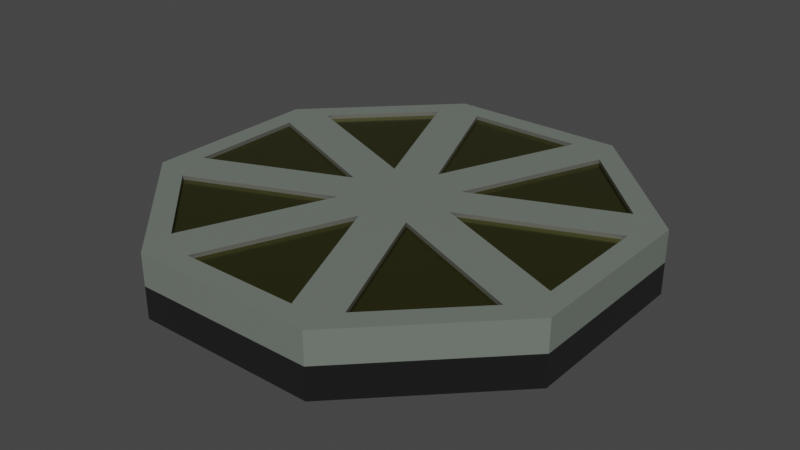 # Source: Item_Spawner.blend  (saved by Blender 2.93.21; exported with 4.5.12 LTS)
import bpy
from mathutils import Matrix  # noqa: F401  (used for matrix-valued properties, if any)

bpy.ops.wm.read_factory_settings(use_empty=True)
scene = bpy.context.scene
scene.name = 'Scene'

# ---- collections
col_item_spawner = bpy.data.collections.new('Item Spawner'); scene.collection.children.link(col_item_spawner)

# ---- materials (node trees are filled in below, after node groups)
mat_material_001 = bpy.data.materials.new('Material.001')
mat_material_001.use_transparent_shadow = False
mat_material_002 = bpy.data.materials.new('Material.002')
mat_material_002.use_transparent_shadow = False
mat_material_003 = bpy.data.materials.new('Material.003')
mat_material_003.use_transparent_shadow = False
mat_material_004 = bpy.data.materials.new('Material.004')
mat_material_004.use_transparent_shadow = False
mat_material_005 = bpy.data.materials.new('Material.005')
mat_material_005.use_transparent_shadow = False
mat_material_006 = bpy.data.materials.new('Material.006')
mat_material_006.use_transparent_shadow = False
mat_material_007 = bpy.data.materials.new('Material.007')
mat_material_007.use_transparent_shadow = False
mat_material_008 = bpy.data.materials.new('Material.008')
mat_material_008.use_transparent_shadow = False

# ---- material node trees
mat_material_001.use_nodes = True; mat_material_001.node_tree.nodes.clear()
_N = mat_material_001.node_tree.nodes; _L = mat_material_001.node_tree.links
n0 = _N.new('ShaderNodeBsdfPrincipled'); n0.name = 'Principled BSDF'; n0.location = (10, 300)
n0.distribution = 'GGX'
n0.subsurface_method = 'BURLEY'
n0.inputs[0].default_value = (0.1626, 0.01612, 0.0, 1.0)
n0.inputs[1].default_value = 0.5064
n0.inputs[2].default_value = 0.109
n0.inputs[3].default_value = 1.45
n0.inputs[13].default_value = 0.1058
n0.inputs[27].default_value = (0.0, 0.0, 0.0, 1.0)
n0.inputs[28].default_value = 1.0
n1 = _N.new('ShaderNodeOutputMaterial'); n1.name = 'Material Output'; n1.location = (300, 300)
_L.new(n0.outputs[0], n1.inputs[0])
n1.is_active_output = True
mat_material_002.use_nodes = True; mat_material_002.node_tree.nodes.clear()
_N = mat_material_002.node_tree.nodes; _L = mat_material_002.node_tree.links
n0 = _N.new('ShaderNodeBsdfPrincipled'); n0.name = 'Principled BSDF'; n0.location = (10, 300)
n0.distribution = 'GGX'
n0.subsurface_method = 'BURLEY'
n0.inputs[0].default_value = (0.09084, 0.09084, 0.09084, 1.0)
n0.inputs[3].default_value = 1.45
n0.inputs[27].default_value = (0.0, 0.0, 0.0, 1.0)
n0.inputs[28].default_value = 1.0
n1 = _N.new('ShaderNodeOutputMaterial'); n1.name = 'Material Output'; n1.location = (300, 300)
_L.new(n0.outputs[0], n1.inputs[0])
n1.is_active_output = True
mat_material_003.use_nodes = True; mat_material_003.node_tree.nodes.clear()
_N = mat_material_003.node_tree.nodes; _L = mat_material_003.node_tree.links
n0 = _N.new('ShaderNodeBsdfPrincipled'); n0.name = 'Principled BSDF'; n0.location = (10, 300)
n0.distribution = 'GGX'
n0.subsurface_method = 'BURLEY'
n0.inputs[0].default_value = (0.2874, 0.2883, 0.0793, 1.0)
n0.inputs[1].default_value = 1.0
n0.inputs[2].default_value = 0.1763
n0.inputs[3].default_value = 1.45
n0.inputs[13].default_value = 0.04808
n0.inputs[27].default_value = (0.0, 0.0, 0.0, 1.0)
n0.inputs[28].default_value = 1.0
n1 = _N.new('ShaderNodeOutputMaterial'); n1.name = 'Material Output'; n1.location = (300, 300)
_L.new(n0.outputs[0], n1.inputs[0])
n1.is_active_output = True
mat_material_004.use_nodes = True; mat_material_004.node_tree.nodes.clear()
_N = mat_material_004.node_tree.nodes; _L = mat_material_004.node_tree.links
n0 = _N.new('ShaderNodeBsdfPrincipled'); n0.name = 'Principled BSDF'; n0.location = (10, 300)
n0.distribution = 'GGX'
n0.subsurface_method = 'BURLEY'
n0.inputs[0].default_value = (0.003096, 0.003096, 0.003096, 1.0)
n0.inputs[2].default_value = 1.0
n0.inputs[3].default_value = 1.45
n0.inputs[27].default_value = (0.0, 0.0, 0.0, 1.0)
n0.inputs[28].default_value = 1.0
n1 = _N.new('ShaderNodeOutputMaterial'); n1.name = 'Material Output'; n1.location = (300, 300)
_L.new(n0.outputs[0], n1.inputs[0])
n1.is_active_output = True
mat_material_005.use_nodes = True; mat_material_005.node_tree.nodes.clear()
_N = mat_material_005.node_tree.nodes; _L = mat_material_005.node_tree.links
n0 = _N.new('ShaderNodeBsdfPrincipled'); n0.name = 'Principled BSDF'; n0.location = (10, 300)
n0.distribution = 'GGX'
n0.subsurface_method = 'BURLEY'
n0.inputs[0].default_value = (0.0, 0.0, 0.0, 1.0)
n0.inputs[3].default_value = 1.45
n0.inputs[27].default_value = (0.0, 0.0, 0.0, 1.0)
n0.inputs[28].default_value = 1.0
n1 = _N.new('ShaderNodeOutputMaterial'); n1.name = 'Material Output'; n1.location = (300, 300)
_L.new(n0.outputs[0], n1.inputs[0])
n1.is_active_output = True
mat_material_006.use_nodes = True; mat_material_006.node_tree.nodes.clear()
_N = mat_material_006.node_tree.nodes; _L = mat_material_006.node_tree.links
n0 = _N.new('ShaderNodeBsdfPrincipled'); n0.name = 'Principled BSDF'; n0.location = (10, 300)
n0.distribution = 'GGX'
n0.subsurface_method = 'BURLEY'
n0.inputs[0].default_value = (0.2939, 0.3397, 0.2926, 1.0)
n0.inputs[1].default_value = 0.4808
n0.inputs[2].default_value = 0.1122
n0.inputs[3].default_value = 1.45
n0.inputs[13].default_value = 0.1891
n0.inputs[27].default_value = (0.0, 0.0, 0.0, 1.0)
n0.inputs[28].default_value = 1.0
n1 = _N.new('ShaderNodeOutputMaterial'); n1.name = 'Material Output'; n1.location = (300, 300)
_L.new(n0.outputs[0], n1.inputs[0])
n1.is_active_output = True
mat_material_007.use_nodes = True; mat_material_007.node_tree.nodes.clear()
_N = mat_material_007.node_tree.nodes; _L = mat_material_007.node_tree.links
n0 = _N.new('ShaderNodeBsdfPrincipled'); n0.name = 'Principled BSDF'; n0.location = (10, 300)
n0.distribution = 'GGX'
n0.subsurface_method = 'BURLEY'
n0.inputs[0].default_value = (0.2738, 0.08815, 0.0009693, 1.0)
n0.inputs[1].default_value = 0.4936
n0.inputs[2].default_value = 0.09295
n0.inputs[3].default_value = 1.45
n0.inputs[13].default_value = 0.1474
n0.inputs[27].default_value = (0.0, 0.0, 0.0, 1.0)
n0.inputs[28].default_value = 1.0
n1 = _N.new('ShaderNodeOutputMaterial'); n1.name = 'Material Output'; n1.location = (300, 300)
_L.new(n0.outputs[0], n1.inputs[0])
n1.is_active_output = True
mat_material_008.use_nodes = True; mat_material_008.node_tree.nodes.clear()
_N = mat_material_008.node_tree.nodes; _L = mat_material_008.node_tree.links
n0 = _N.new('ShaderNodeBsdfPrincipled'); n0.name = 'Principled BSDF'; n0.location = (10, 300)
n0.distribution = 'GGX'
n0.subsurface_method = 'BURLEY'
n0.inputs[0].default_value = (0.2652, 0.2834, 0.2629, 1.0)
n0.inputs[1].default_value = 0.4936
n0.inputs[2].default_value = 0.08333
n0.inputs[3].default_value = 1.45
n0.inputs[27].default_value = (0.0, 0.0, 0.0, 1.0)
n0.inputs[28].default_value = 1.0
n1 = _N.new('ShaderNodeOutputMaterial'); n1.name = 'Material Output'; n1.location = (300, 300)
_L.new(n0.outputs[0], n1.inputs[0])
n1.is_active_output = True

# ---- world
world_world = bpy.data.worlds.new('World'); scene.world = world_world
world_world.use_nodes = True; world_world.node_tree.nodes.clear()
_N = world_world.node_tree.nodes; _L = world_world.node_tree.links
n0 = _N.new('ShaderNodeOutputWorld'); n0.name = 'World Output'; n0.location = (300, 300)
n1 = _N.new('ShaderNodeBackground'); n1.name = 'Background'; n1.location = (10, 300)
n1.inputs[0].default_value = (0.05088, 0.05088, 0.05088, 1.0)
_L.new(n1.outputs[0], n0.inputs[0])
n0.is_active_output = True
world_world.color = (0.05088, 0.05088, 0.05088)
world_world.use_sun_shadow = False
world_world.sun_shadow_jitter_overblur = 0.0

# ---- meshes
me_cone = bpy.data.meshes.new('Cone')
me_cone.from_pydata([(-0.9247, 0.3806, 3.521e-06), (-0.3847, 0.923, 3.521e-06), (-2.211e-08, -8.393e-09, 3.521e-06), (-0.923, -0.3847, 3.521e-06), (-2.211e-08, -8.393e-09, 3.521e-06), (0.9247, -0.3806, 3.521e-06), (0.923, 0.3847, 3.521e-06), (0.3806, 0.9247, 3.521e-06), (7.283e-09, -2.049e-08, 3.521e-06), (0.3847, -0.923, 3.521e-06), (-0.3806, -0.9247, 3.521e-06), (7.283e-09, -2.049e-08, 3.521e-06), (-0.3014, 0.1241, 0.132), (-0.1241, -0.3014, 0.132), (0.3008, 0.1254, 0.132), (0.1241, 0.3014, 0.132), (0.1254, -0.3008, 0.132), (0.3014, -0.1241, 0.132), (-0.3008, -0.1254, 0.132), (-0.1254, 0.3008, 0.132), (0.3847, -0.923, 0.132), (0.9247, -0.3806, 0.132), (-0.3806, -0.9247, 0.132), (0.923, 0.3847, 0.132), (0.3806, 0.9247, 0.132), (-0.9247, 0.3806, 0.132), (-0.923, -0.3847, 0.132), (-0.3847, 0.923, 0.132), (0.05544, -0.133, 0.132), (0.1332, -0.05485, 0.132), (-0.05485, -0.1332, 0.132), (0.133, 0.05544, 0.132), (0.05485, 0.1332, 0.132), (-0.1332, 0.05485, 0.132), (-0.133, -0.05544, 0.132), (-0.05544, 0.133, 0.132), (-1.844e-08, -9.903e-09, 0.104), (0.05485, 0.1332, 0.104), (-0.05485, -0.1332, 0.104), (-0.133, -0.05544, 0.104), (0.133, 0.05544, 0.104), (0.1332, -0.05485, 0.104), (-0.1332, 0.05485, 0.104), (-0.05544, 0.133, 0.104), (0.05544, -0.133, 0.104), (0.3847, -0.923, 0.264), (-0.3806, -0.9247, 0.264), (-7.414e-09, -1.444e-08, 0.2628), (0.000521, -0.2352, 0.2631), (-0.2461, -0.8344, 0.2639), (0.2498, -0.8333, 0.2639), (0.000521, -0.2352, 0.2463), (-0.2461, -0.8344, 0.2471), (0.2498, -0.8333, 0.2471), (0.3847, -0.923, 0.132), (-0.3806, -0.9247, 0.132), (-7.414e-09, -0.2358, 0.2338), (0.9247, -0.3806, 0.264), (0.3847, -0.923, 0.264), (4.97e-09, -1.546e-08, 0.2628), (0.1667, -0.1659, 0.2631), (0.416, -0.7641, 0.2639), (0.7659, -0.4126, 0.2639), (0.1667, -0.1659, 0.2463), (0.416, -0.7641, 0.2471), (0.7659, -0.4126, 0.2471), (0.9247, -0.3806, 0.132), (0.3847, -0.923, 0.132), (0.1668, -0.1668, 0.2338), (0.923, 0.3847, 0.264), (0.9247, -0.3806, 0.264), (1.444e-08, -7.414e-09, 0.2628), (0.2352, 0.000521, 0.2631), (0.8344, -0.2461, 0.2639), (0.8333, 0.2498, 0.2639), (0.2352, 0.000521, 0.2463), (0.8344, -0.2461, 0.2471), (0.8333, 0.2498, 0.2471), (0.923, 0.3847, 0.132), (0.9247, -0.3806, 0.132), (0.2358, 2.894e-09, 0.2338), (0.3806, 0.9247, 0.264), (0.923, 0.3847, 0.264), (1.546e-08, 4.97e-09, 0.2628), (0.1659, 0.1667, 0.2631), (0.7641, 0.416, 0.2639), (0.4126, 0.7659, 0.2639), (0.1659, 0.1667, 0.2463), (0.7641, 0.416, 0.2471), (0.4126, 0.7659, 0.2471), (0.3806, 0.9247, 0.132), (0.923, 0.3847, 0.132), (0.1668, 0.1668, 0.2338), (-0.3847, 0.923, 0.264), (0.3806, 0.9247, 0.264), (7.414e-09, 1.444e-08, 0.2628), (-0.000521, 0.2352, 0.2631), (0.2461, 0.8344, 0.2639), (-0.2498, 0.8333, 0.2639), (-0.000521, 0.2352, 0.2463), (0.2461, 0.8344, 0.2471), (-0.2498, 0.8333, 0.2471), (-0.3847, 0.923, 0.132), (0.3806, 0.9247, 0.132), (-1.32e-08, 0.2358, 0.2338), (-0.9247, 0.3806, 0.264), (-0.3847, 0.923, 0.264), (-4.97e-09, 1.546e-08, 0.2628), (-0.1667, 0.1659, 0.2631), (-0.416, 0.7641, 0.2639), (-0.7659, 0.4126, 0.2639), (-0.1667, 0.1659, 0.2463), (-0.416, 0.7641, 0.2471), (-0.7659, 0.4126, 0.2471), (-0.9247, 0.3806, 0.132), (-0.3847, 0.923, 0.132), (-0.1668, 0.1668, 0.2338), (-0.923, -0.3847, 0.264), (-0.9247, 0.3806, 0.264), (-1.444e-08, 7.414e-09, 0.2628), (-0.2352, -0.0005211, 0.2631), (-0.8344, 0.2461, 0.2639), (-0.8333, -0.2498, 0.2639), (-0.2352, -0.0005211, 0.2463), (-0.8344, 0.2461, 0.2471), (-0.8333, -0.2498, 0.2471), (-0.923, -0.3847, 0.132), (-0.9247, 0.3806, 0.132), (-0.2358, -1.078e-07, 0.2338), (-0.3806, -0.9247, 0.264), (-0.923, -0.3847, 0.264), (-1.546e-08, -4.97e-09, 0.2628), (-0.1659, -0.1667, 0.2631), (-0.7641, -0.416, 0.2639), (-0.4126, -0.7659, 0.2639), (-0.1659, -0.1667, 0.2463), (-0.7641, -0.416, 0.2471), (-0.4126, -0.7659, 0.2471), (-0.3806, -0.9247, 0.132), (-0.923, -0.3847, 0.132), (-0.1668, -0.1668, 0.2338)], [], [(27, 24, 7, 1), (25, 27, 1, 0), (2, 0, 1), (7, 2, 1), (26, 3, 10, 22), (25, 0, 3, 26), (4, 3, 0), (10, 3, 4), (23, 6, 7, 24), (21, 5, 6, 23), (8, 6, 5), (7, 6, 8), (20, 22, 10, 9), (21, 20, 9, 5), (11, 5, 9), (10, 11, 9), (28, 44, 38, 30), (32, 37, 40, 31), (30, 38, 39, 34), (35, 43, 37, 32), (29, 41, 44, 28), (31, 40, 41, 29), (34, 39, 42, 33), (33, 42, 43, 35), (16, 20, 21, 17), (13, 22, 20, 16), (17, 21, 23, 14), (14, 23, 24, 15), (12, 25, 26, 18), (18, 26, 22, 13), (19, 27, 25, 12), (15, 24, 27, 19), (28, 16, 17, 29), (30, 13, 16, 28), (29, 17, 14, 31), (31, 14, 15, 32), (33, 12, 18, 34), (34, 18, 13, 30), (35, 19, 12, 33), (32, 15, 19, 35), (43, 36, 37), (40, 37, 36), (38, 36, 39), (41, 40, 36), (44, 36, 38), (39, 36, 42), (42, 36, 43), (41, 36, 44), (48, 49, 52, 51), (49, 48, 47, 46), (48, 50, 45, 47), (50, 49, 46, 45), (52, 53, 51), (49, 50, 53, 52), (50, 48, 51, 53), (45, 54, 56), (46, 47, 56), (45, 46, 55, 54), (55, 56, 54), (55, 46, 56), (47, 45, 56), (60, 61, 64, 63), (61, 60, 59, 58), (60, 62, 57, 59), (62, 61, 58, 57), (64, 65, 63), (61, 62, 65, 64), (62, 60, 63, 65), (57, 66, 68), (58, 59, 68), (57, 58, 67, 66), (67, 68, 66), (67, 58, 68), (59, 57, 68), (72, 73, 76, 75), (73, 72, 71, 70), (72, 74, 69, 71), (74, 73, 70, 69), (76, 77, 75), (73, 74, 77, 76), (74, 72, 75, 77), (69, 78, 80), (70, 71, 80), (69, 70, 79, 78), (79, 80, 78), (79, 70, 80), (71, 69, 80), (84, 85, 88, 87), (85, 84, 83, 82), (84, 86, 81, 83), (86, 85, 82, 81), (88, 89, 87), (85, 86, 89, 88), (86, 84, 87, 89), (81, 90, 92), (82, 83, 92), (81, 82, 91, 90), (91, 92, 90), (91, 82, 92), (83, 81, 92), (96, 97, 100, 99), (97, 96, 95, 94), (96, 98, 93, 95), (98, 97, 94, 93), (100, 101, 99), (97, 98, 101, 100), (98, 96, 99, 101), (93, 102, 104), (94, 95, 104), (93, 94, 103, 102), (103, 104, 102), (103, 94, 104), (95, 93, 104), (108, 109, 112, 111), (109, 108, 107, 106), (108, 110, 105, 107), (110, 109, 106, 105), (112, 113, 111), (109, 110, 113, 112), (110, 108, 111, 113), (105, 114, 116), (106, 107, 116), (105, 106, 115, 114), (115, 116, 114), (115, 106, 116), (107, 105, 116), (120, 121, 124, 123), (121, 120, 119, 118), (120, 122, 117, 119), (122, 121, 118, 117), (124, 125, 123), (121, 122, 125, 124), (122, 120, 123, 125), (117, 126, 128), (118, 119, 128), (117, 118, 127, 126), (127, 128, 126), (127, 118, 128), (119, 117, 128), (132, 133, 136, 135), (133, 132, 131, 130), (132, 134, 129, 131), (134, 133, 130, 129), (136, 137, 135), (133, 134, 137, 136), (134, 132, 135, 137), (129, 138, 140), (130, 131, 140), (129, 130, 139, 138), (139, 140, 138), (139, 130, 140), (131, 129, 140)])
me_cone.polygons.foreach_set('material_index', [3, 3, 1, 1, 3, 3, 1, 1, 3, 3, 1, 1, 3, 3, 1, 1, 3, 3, 3, 3, 3, 3, 3, 3, 6, 0, 0, 6, 0, 6, 6, 0, 7, 7, 7, 7, 7, 7, 7, 7, 4, 4, 4, 4, 4, 4, 4, 4, 1, 5, 5, 5, 2, 1, 1, 4, 4, 5, 0, 4, 4, 1, 5, 5, 5, 2, 1, 1, 4, 4, 5, 6, 4, 4, 1, 5, 5, 5, 2, 1, 1, 4, 4, 5, 0, 4, 4, 1, 5, 5, 5, 2, 1, 1, 4, 4, 5, 6, 4, 4, 1, 5, 5, 5, 2, 1, 1, 4, 4, 5, 0, 4, 4, 1, 5, 5, 5, 2, 1, 1, 4, 4, 5, 6, 4, 4, 1, 5, 5, 5, 2, 1, 1, 4, 4, 5, 0, 4, 4, 1, 5, 5, 5, 2, 1, 1, 4, 4, 5, 6, 4, 4])
_uv = me_cone.uv_layers.new(name='UVMap')
_uv.uv.foreach_set('vector', [0.08029, 0.08029, 0.01, 0.25, 0.01, 0.25, 0.08029, 0.08029, 0.25, 0.01, 0.08029, 0.08029, 0.08029, 0.08029, 0.25, 0.01, 0.75, 0.25, 0.75, 0.01, 0.5803, 0.08029, 0.51, 0.25, 0.75, 0.25, 0.5803, 0.08029, 0.08029, 0.08029, 0.08029, 0.08029, 0.01, 0.25, 0.01, 0.25, 0.25, 0.01, 0.25, 0.01, 0.08029, 0.08029, 0.08029, 0.08029, 0.75, 0.25, 0.5803, 0.08029, 0.75, 0.01, 0.51, 0.25, 0.5803, 0.08029, 0.75, 0.25, 0.08029, 0.08029, 0.08029, 0.08029, 0.01, 0.25, 0.01, 0.25, 0.25, 0.01, 0.25, 0.01, 0.08029, 0.08029, 0.08029, 0.08029, 0.75, 0.25, 0.5803, 0.08029, 0.75, 0.01, 0.51, 0.25, 0.5803, 0.08029, 0.75, 0.25, 0.08029, 0.08029, 0.01, 0.25, 0.01, 0.25, 0.08029, 0.08029, 0.25, 0.01, 0.08029, 0.08029, 0.08029, 0.08029, 0.25, 0.01, 0.75, 0.25, 0.75, 0.01, 0.5803, 0.08029, 0.51, 0.25, 0.75, 0.25, 0.5803, 0.08029, 0.0, 0.0, 0.0, 0.0, 0.0, 0.0, 0.0, 0.0, 0.0, 0.0, 0.0, 0.0, 0.0, 0.0, 0.0, 0.0, 0.0, 0.0, 0.0, 0.0, 0.0, 0.0, 0.0, 0.0, 0.0, 0.0, 0.0, 0.0, 0.0, 0.0, 0.0, 0.0, 0.0, 0.0, 0.0, 0.0, 0.0, 0.0, 0.0, 0.0, 0.0, 0.0, 0.0, 0.0, 0.0, 0.0, 0.0, 0.0, 0.0, 0.0, 0.0, 0.0, 0.0, 0.0, 0.0, 0.0, 0.0, 0.0, 0.0, 0.0, 0.0, 0.0, 0.0, 0.0, 0.0, 0.0, 0.0, 0.0, 0.0, 0.0, 0.0, 0.0, 0.0, 0.0, 0.0, 0.0, 0.0, 0.0, 0.0, 0.0, 0.0, 0.0, 0.0, 0.0, 0.0, 0.0, 0.0, 0.0, 0.0, 0.0, 0.0, 0.0, 0.0, 0.0, 0.0, 0.0, 0.0, 0.0, 0.0, 0.0, 0.0, 0.0, 0.0, 0.0, 0.0, 0.0, 0.0, 0.0, 0.0, 0.0, 0.0, 0.0, 0.0, 0.0, 0.0, 0.0, 0.0, 0.0, 0.0, 0.0, 0.0, 0.0, 0.0, 0.0, 0.0, 0.0, 0.0, 0.0, 0.0, 0.0, 0.0, 0.0, 0.0, 0.0, 0.0, 0.0, 0.0, 0.0, 0.0, 0.0, 0.0, 0.0, 0.0, 0.0, 0.0, 0.0, 0.0, 0.0, 0.0, 0.0, 0.0, 0.0, 0.0, 0.0, 0.0, 0.0, 0.0, 0.0, 0.0, 0.0, 0.0, 0.0, 0.0, 0.0, 0.0, 0.0, 0.0, 0.0, 0.0, 0.0, 0.0, 0.0, 0.0, 0.0, 0.0, 0.0, 0.0, 0.0, 0.0, 0.0, 0.0, 0.0, 0.0, 0.0, 0.0, 0.0, 0.0, 0.0, 0.0, 0.0, 0.0, 0.0, 0.0, 0.0, 0.0, 0.0, 0.0, 0.0, 0.0, 0.0, 0.0, 0.0, 0.0, 0.0, 0.0, 0.0, 0.0, 0.0, 0.0, 0.0, 0.0, 0.0, 0.0, 0.0, 0.0, 0.0, 0.0, 0.0, 0.0, 0.0, 0.0, 0.0, 0.0, 0.0, 0.0, 0.0, 0.0, 0.0, 0.0, 0.0, 0.0, 0.0, 0.0, 0.0, 0.0, 0.0, 0.0, 0.0, 0.0, 0.0, 0.01895, 0.2284, 0.01895, 0.2284, 0.01895, 0.2284, 0.01895, 0.2284, 0.01895, 0.2284, 0.01895, 0.2284, 0.01, 0.25, 0.01, 0.25, 0.01895, 0.2284, 0.0645, 0.1184, 0.08029, 0.08029, 0.01, 0.25, 0.0645, 0.1184, 0.01895, 0.2284, 0.01, 0.25, 0.08029, 0.08029, 0.01895, 0.2284, 0.0645, 0.1184, 0.01895, 0.2284, 0.01895, 0.2284, 0.0645, 0.1184, 0.0645, 0.1184, 0.01895, 0.2284, 0.0645, 0.1184, 0.01895, 0.2284, 0.01895, 0.2284, 0.0645, 0.1184, 0.08029, 0.08029, 0.08029, 0.08029, 0.01, 0.25, 0.01, 0.25, 0.01, 0.25, 0.01, 0.25, 0.08029, 0.08029, 0.01, 0.25, 0.01, 0.25, 0.08029, 0.08029, 0.01, 0.25, 0.01, 0.25, 0.08029, 0.08029, 0.01, 0.25, 0.01, 0.25, 0.01, 0.25, 0.01, 0.25, 0.08029, 0.08029, 0.01, 0.25, 0.01895, 0.2284, 0.01895, 0.2284, 0.01895, 0.2284, 0.01895, 0.2284, 0.01895, 0.2284, 0.01895, 0.2284, 0.01, 0.25, 0.01, 0.25, 0.01895, 0.2284, 0.0645, 0.1184, 0.08029, 0.08029, 0.01, 0.25, 0.0645, 0.1184, 0.01895, 0.2284, 0.01, 0.25, 0.08029, 0.08029, 0.01895, 0.2284, 0.0645, 0.1184, 0.01895, 0.2284, 0.01895, 0.2284, 0.0645, 0.1184, 0.0645, 0.1184, 0.01895, 0.2284, 0.0645, 0.1184, 0.01895, 0.2284, 0.01895, 0.2284, 0.0645, 0.1184, 0.08029, 0.08029, 0.08029, 0.08029, 0.01, 0.25, 0.01, 0.25, 0.01, 0.25, 0.01, 0.25, 0.08029, 0.08029, 0.01, 0.25, 0.01, 0.25, 0.08029, 0.08029, 0.01, 0.25, 0.01, 0.25, 0.08029, 0.08029, 0.01, 0.25, 0.01, 0.25, 0.01, 0.25, 0.01, 0.25, 0.08029, 0.08029, 0.01, 0.25, 0.01895, 0.2284, 0.01895, 0.2284, 0.01895, 0.2284, 0.01895, 0.2284, 0.01895, 0.2284, 0.01895, 0.2284, 0.01, 0.25, 0.01, 0.25, 0.01895, 0.2284, 0.0645, 0.1184, 0.08029, 0.08029, 0.01, 0.25, 0.0645, 0.1184, 0.01895, 0.2284, 0.01, 0.25, 0.08029, 0.08029, 0.01895, 0.2284, 0.0645, 0.1184, 0.01895, 0.2284, 0.01895, 0.2284, 0.0645, 0.1184, 0.0645, 0.1184, 0.01895, 0.2284, 0.0645, 0.1184, 0.01895, 0.2284, 0.01895, 0.2284, 0.0645, 0.1184, 0.08029, 0.08029, 0.08029, 0.08029, 0.01, 0.25, 0.01, 0.25, 0.01, 0.25, 0.01, 0.25, 0.08029, 0.08029, 0.01, 0.25, 0.01, 0.25, 0.08029, 0.08029, 0.01, 0.25, 0.01, 0.25, 0.08029, 0.08029, 0.01, 0.25, 0.01, 0.25, 0.01, 0.25, 0.01, 0.25, 0.08029, 0.08029, 0.01, 0.25, 0.01895, 0.2284, 0.01895, 0.2284, 0.01895, 0.2284, 0.01895, 0.2284, 0.01895, 0.2284, 0.01895, 0.2284, 0.01, 0.25, 0.01, 0.25, 0.01895, 0.2284, 0.0645, 0.1184, 0.08029, 0.08029, 0.01, 0.25, 0.0645, 0.1184, 0.01895, 0.2284, 0.01, 0.25, 0.08029, 0.08029, 0.01895, 0.2284, 0.0645, 0.1184, 0.01895, 0.2284, 0.01895, 0.2284, 0.0645, 0.1184, 0.0645, 0.1184, 0.01895, 0.2284, 0.0645, 0.1184, 0.01895, 0.2284, 0.01895, 0.2284, 0.0645, 0.1184, 0.08029, 0.08029, 0.08029, 0.08029, 0.01, 0.25, 0.01, 0.25, 0.01, 0.25, 0.01, 0.25, 0.08029, 0.08029, 0.01, 0.25, 0.01, 0.25, 0.08029, 0.08029, 0.01, 0.25, 0.01, 0.25, 0.08029, 0.08029, 0.01, 0.25, 0.01, 0.25, 0.01, 0.25, 0.01, 0.25, 0.08029, 0.08029, 0.01, 0.25, 0.01895, 0.2284, 0.01895, 0.2284, 0.01895, 0.2284, 0.01895, 0.2284, 0.01895, 0.2284, 0.01895, 0.2284, 0.01, 0.25, 0.01, 0.25, 0.01895, 0.2284, 0.0645, 0.1184, 0.08029, 0.08029, 0.01, 0.25, 0.0645, 0.1184, 0.01895, 0.2284, 0.01, 0.25, 0.08029, 0.08029, 0.01895, 0.2284, 0.0645, 0.1184, 0.01895, 0.2284, 0.01895, 0.2284, 0.0645, 0.1184, 0.0645, 0.1184, 0.01895, 0.2284, 0.0645, 0.1184, 0.01895, 0.2284, 0.01895, 0.2284, 0.0645, 0.1184, 0.08029, 0.08029, 0.08029, 0.08029, 0.01, 0.25, 0.01, 0.25, 0.01, 0.25, 0.01, 0.25, 0.08029, 0.08029, 0.01, 0.25, 0.01, 0.25, 0.08029, 0.08029, 0.01, 0.25, 0.01, 0.25, 0.08029, 0.08029, 0.01, 0.25, 0.01, 0.25, 0.01, 0.25, 0.01, 0.25, 0.08029, 0.08029, 0.01, 0.25, 0.01895, 0.2284, 0.01895, 0.2284, 0.01895, 0.2284, 0.01895, 0.2284, 0.01895, 0.2284, 0.01895, 0.2284, 0.01, 0.25, 0.01, 0.25, 0.01895, 0.2284, 0.0645, 0.1184, 0.08029, 0.08029, 0.01, 0.25, 0.0645, 0.1184, 0.01895, 0.2284, 0.01, 0.25, 0.08029, 0.08029, 0.01895, 0.2284, 0.0645, 0.1184, 0.01895, 0.2284, 0.01895, 0.2284, 0.0645, 0.1184, 0.0645, 0.1184, 0.01895, 0.2284, 0.0645, 0.1184, 0.01895, 0.2284, 0.01895, 0.2284, 0.0645, 0.1184, 0.08029, 0.08029, 0.08029, 0.08029, 0.01, 0.25, 0.01, 0.25, 0.01, 0.25, 0.01, 0.25, 0.08029, 0.08029, 0.01, 0.25, 0.01, 0.25, 0.08029, 0.08029, 0.01, 0.25, 0.01, 0.25, 0.08029, 0.08029, 0.01, 0.25, 0.01, 0.25, 0.01, 0.25, 0.01, 0.25, 0.08029, 0.08029, 0.01, 0.25, 0.01895, 0.2284, 0.01895, 0.2284, 0.01895, 0.2284, 0.01895, 0.2284, 0.01895, 0.2284, 0.01895, 0.2284, 0.01, 0.25, 0.01, 0.25, 0.01895, 0.2284, 0.0645, 0.1184, 0.08029, 0.08029, 0.01, 0.25, 0.0645, 0.1184, 0.01895, 0.2284, 0.01, 0.25, 0.08029, 0.08029, 0.01895, 0.2284, 0.0645, 0.1184, 0.01895, 0.2284, 0.01895, 0.2284, 0.0645, 0.1184, 0.0645, 0.1184, 0.01895, 0.2284, 0.0645, 0.1184, 0.01895, 0.2284, 0.01895, 0.2284, 0.0645, 0.1184, 0.08029, 0.08029, 0.08029, 0.08029, 0.01, 0.25, 0.01, 0.25, 0.01, 0.25, 0.01, 0.25, 0.08029, 0.08029, 0.01, 0.25, 0.01, 0.25, 0.08029, 0.08029, 0.01, 0.25, 0.01, 0.25, 0.08029, 0.08029, 0.01, 0.25, 0.01, 0.25, 0.01, 0.25, 0.01, 0.25, 0.08029, 0.08029, 0.01, 0.25, 0.01895, 0.2284, 0.01895, 0.2284, 0.01895, 0.2284, 0.01895, 0.2284, 0.01895, 0.2284, 0.01895, 0.2284, 0.01, 0.25, 0.01, 0.25, 0.01895, 0.2284, 0.0645, 0.1184, 0.08029, 0.08029, 0.01, 0.25, 0.0645, 0.1184, 0.01895, 0.2284, 0.01, 0.25, 0.08029, 0.08029, 0.01895, 0.2284, 0.0645, 0.1184, 0.01895, 0.2284, 0.01895, 0.2284, 0.0645, 0.1184, 0.0645, 0.1184, 0.01895, 0.2284, 0.0645, 0.1184, 0.01895, 0.2284, 0.01895, 0.2284, 0.0645, 0.1184, 0.08029, 0.08029, 0.08029, 0.08029, 0.01, 0.25, 0.01, 0.25, 0.01, 0.25, 0.01, 0.25, 0.08029, 0.08029, 0.01, 0.25, 0.01, 0.25, 0.08029, 0.08029, 0.01, 0.25, 0.01, 0.25, 0.08029, 0.08029, 0.01, 0.25, 0.01, 0.25, 0.01, 0.25, 0.01, 0.25, 0.08029, 0.08029, 0.01, 0.25])
me_cone.materials.append(mat_material_001)
me_cone.materials.append(mat_material_002)
me_cone.materials.append(mat_material_003)
me_cone.materials.append(mat_material_004)
me_cone.materials.append(mat_material_005)
me_cone.materials.append(mat_material_006)
me_cone.materials.append(mat_material_007)
me_cone.materials.append(mat_material_008)
me_cone.use_remesh_fix_poles = True
me_cone.use_remesh_preserve_attributes = False
me_cone.use_mirror_vertex_groups = False
me_cone.update()
arm_armature = bpy.data.armatures.new('Armature.')  # bones are not reproduced

# ---- objects
ob_cone = bpy.data.objects.new('Cone', me_cone)
ob_armature = bpy.data.objects.new('Armature', arm_armature)

# ---- transforms, parenting, visibility, modifiers, constraints
ob_cone.parent = ob_armature
ob_cone.location = (-1.419e-08, 7.635e-09, 0.0003844)
ob_cone.lineart.crease_threshold = 0.0
_vg = ob_cone.vertex_groups.new(name='opening.008')
for _i, _w in zip([117, 118, 121, 122, 124, 125, 127, 128, 129, 130, 131, 132, 133, 134, 135, 136, 137, 138, 139, 140], [0.0, 0.0, 0.0, 0.0, 0.0, 0.0, 0.0, 0.0, 1.0, 1.0, 1.0, 1.0, 1.0, 1.0, 1.0, 1.0, 1.0, 1.0, 1.0, 1.0]): _vg.add([_i], _w, 'REPLACE')
_vg = ob_cone.vertex_groups.new(name='opening.001')
for _i, _w in zip([45, 46, 47, 48, 49, 50, 51, 52, 53, 54, 55, 56, 57, 58, 61, 62, 64, 65, 67, 68, 129, 130, 133, 134, 136, 137, 139, 140], [1.0, 1.0, 1.0, 1.0, 1.0, 1.0, 1.0, 1.0, 1.0, 1.0, 1.0, 1.0, 0.0, 0.0, 0.0, 0.0, 0.0, 0.0, 0.0, 0.0, 0.0, 0.0, 0.0, 0.0, 0.0, 0.0, 0.0, 0.0]): _vg.add([_i], _w, 'REPLACE')
_vg = ob_cone.vertex_groups.new(name='opening.002')
for _i, _w in zip([57, 58, 59, 60, 61, 62, 63, 64, 65, 66, 67, 68, 69, 70, 73, 74, 76, 77, 79, 80], [1.0, 1.0, 1.0, 1.0, 1.0, 1.0, 1.0, 1.0, 1.0, 1.0, 1.0, 1.0, 0.0, 0.0, 0.0, 0.0, 0.0, 0.0, 0.0, 0.0]): _vg.add([_i], _w, 'REPLACE')
_vg = ob_cone.vertex_groups.new(name='opening.003')
for _i, _w in zip([57, 58, 61, 62, 64, 65, 67, 68, 69, 70, 71, 72, 73, 74, 75, 76, 77, 78, 79, 80, 81, 82, 84, 85, 86, 88, 89, 91, 92], [0.0, 0.0, 0.0, 0.0, 0.0, 0.0, 0.0, 0.0, 1.0, 1.0, 1.0, 1.0, 1.0, 1.0, 1.0, 1.0, 1.0, 1.0, 1.0, 1.0, 0.0, 0.0, 0.0, 0.0, 0.0, 0.0, 0.0, 0.0, 0.0]): _vg.add([_i], _w, 'REPLACE')
_vg = ob_cone.vertex_groups.new(name='opening.004')
for _i, _w in zip([69, 70, 73, 74, 76, 77, 79, 80, 81, 82, 83, 84, 85, 86, 87, 88, 89, 90, 91, 92, 93, 94, 97, 98, 100, 101, 103, 104], [0.0, 0.0, 0.0, 0.0, 0.0, 0.0, 0.0, 0.0, 1.0, 1.0, 1.0, 1.0, 1.0, 1.0, 1.0, 1.0, 1.0, 1.0, 1.0, 1.0, 0.0, 0.0, 0.0, 0.0, 0.0, 0.0, 0.0, 0.0]): _vg.add([_i], _w, 'REPLACE')
_vg = ob_cone.vertex_groups.new(name='opening.005')
for _i, _w in zip([81, 82, 85, 86, 88, 89, 91, 92, 93, 94, 95, 96, 97, 98, 99, 100, 101, 102, 103, 104, 105, 106, 108, 109, 110, 112, 113, 115, 116], [0.0, 0.0, 0.0, 0.0, 0.0, 0.0, 0.0, 0.0, 1.0, 1.0, 1.0, 1.0, 1.0, 1.0, 1.0, 1.0, 1.0, 1.0, 1.0, 1.0, 0.0, 0.0, 0.0, 0.0, 0.0, 0.0, 0.0, 0.0, 0.0]): _vg.add([_i], _w, 'REPLACE')
_vg = ob_cone.vertex_groups.new(name='opening.006')
for _i, _w in zip([93, 94, 97, 98, 100, 101, 103, 104, 105, 106, 107, 108, 109, 110, 111, 112, 113, 114, 115, 116, 117, 118, 121, 122, 124, 125, 127, 128], [0.0, 0.0, 0.0, 0.0, 0.0, 0.0, 0.0, 0.0, 1.0, 1.0, 1.0, 1.0, 1.0, 1.0, 1.0, 1.0, 1.0, 1.0, 1.0, 1.0, 0.0, 0.0, 0.0, 0.0, 0.0, 0.0, 0.0, 0.0]): _vg.add([_i], _w, 'REPLACE')
_vg = ob_cone.vertex_groups.new(name='opening.007')
for _i, _w in zip([105, 106, 109, 110, 112, 113, 115, 116, 117, 118, 119, 120, 121, 122, 123, 124, 125, 126, 127, 128, 129, 130, 132, 133, 134, 136, 137, 139, 140], [0.0, 0.0, 0.0, 0.0, 0.0, 0.0, 0.0, 0.0, 1.0, 1.0, 1.0, 1.0, 1.0, 1.0, 1.0, 1.0, 1.0, 1.0, 1.0, 1.0, 0.0, 0.0, 0.0, 0.0, 0.0, 0.0, 0.0, 0.0, 0.0]): _vg.add([_i], _w, 'REPLACE')
_vg = ob_cone.vertex_groups.new(name='Platform')
for _i, _w in zip([12, 13, 14, 15, 16, 17, 18, 19, 28, 29, 30, 31, 32, 33, 34, 35, 36, 37, 38, 39, 40, 41, 42, 43, 44, 59, 60, 63, 68, 71, 72, 75, 80, 83, 84, 86, 87, 89, 92, 95, 96, 99, 104, 107, 108, 110, 111, 113, 116, 119, 120, 123, 128, 131, 132, 134, 135, 137, 140], [1.0, 1.0, 1.0, 1.0, 1.0, 1.0, 1.0, 1.0, 1.0, 1.0, 1.0, 1.0, 1.0, 1.0, 1.0, 1.0, 1.0, 1.0, 1.0, 1.0, 1.0, 1.0, 1.0, 1.0, 1.0, 0.0, 0.0, 0.0, 0.0, 0.0, 0.0, 0.0, 0.0, 0.0, 0.0, 0.0, 0.0, 0.0, 0.0, 0.0, 0.0, 0.0, 0.0, 0.0, 0.0, 0.0, 0.0, 0.0, 0.0, 0.0, 0.0, 0.0, 0.0, 0.0, 0.0, 0.0, 0.0, 0.0, 0.0]): _vg.add([_i], _w, 'REPLACE')
_m = ob_cone.modifiers.new('Armature.001', 'ARMATURE')
_m.object = ob_armature
ob_armature.location = (2.98e-08, 0.0, 0.0)
ob_armature.show_in_front = True
ob_armature.lineart.crease_threshold = 0.0

# ---- collection membership
col_item_spawner.objects.link(ob_cone)
col_item_spawner.objects.link(ob_armature)

# ---- scene / render settings (as saved in the file)
scene.frame_start = 0; scene.frame_end = 25; scene.frame_set(19)
scene.render.engine = 'BLENDER_EEVEE_NEXT'
scene.cycles.use_denoising = False
scene.cycles.samples = 128
scene.cycles.sampling_pattern = 'TABULATED_SOBOL'
scene.cycles.use_adaptive_sampling = False
scene.cycles.use_light_tree = False
scene.view_settings.view_transform = 'Filmic'
bpy.context.view_layer.update()

# ---- added for rendering (the .blend has no active camera and no usable light): camera, sun
cam_auto = bpy.data.cameras.new('AutoCamera')
cam_auto.lens = 50.0
cam_auto.sensor_width = 36.0
cam_auto.clip_end = 1000.0
ob_auto_camera = bpy.data.objects.new('AutoCamera', cam_auto)
scene.collection.objects.link(ob_auto_camera)
ob_auto_camera.location = (2.43224, -2.91869, 2.07818)
ob_auto_camera.rotation_euler = (1.09748, -7.21219e-08, 0.694738)
scene.camera = ob_auto_camera
light_auto_sun = bpy.data.lights.new('AutoSun', 'SUN')
light_auto_sun.energy = 3.0
light_auto_sun.angle = 0.0523599
ob_auto_sun = bpy.data.objects.new('AutoSun', light_auto_sun)
scene.collection.objects.link(ob_auto_sun)
ob_auto_sun.rotation_euler = (0.872665, 0.174533, 0.523599)
bpy.context.view_layer.update()
